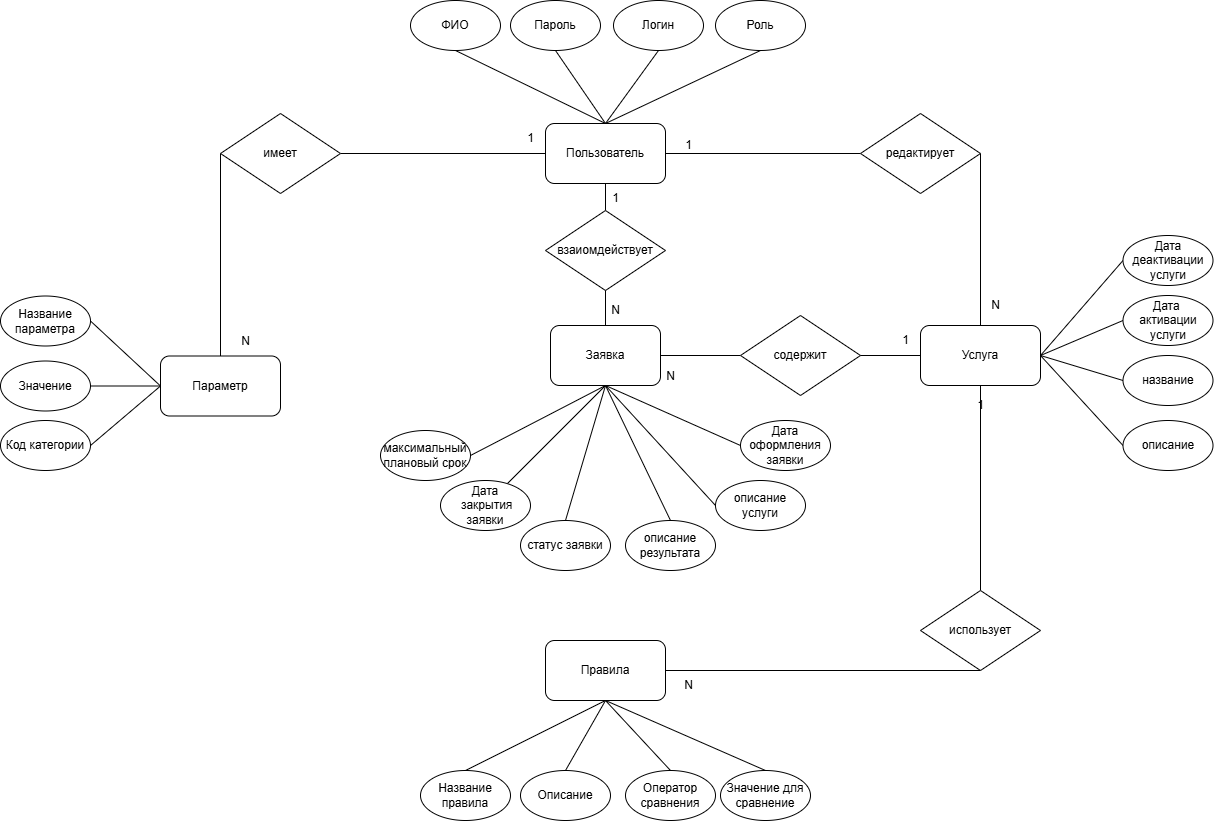

The diagram above was exported from draw.io. Its source (the exported page's mxGraphModel, read from the mxfile embedded in the PNG):
<mxGraphModel dx="2442" dy="803" grid="1" gridSize="10" guides="1" tooltips="1" connect="1" arrows="1" fold="1" page="1" pageScale="1" pageWidth="827" pageHeight="1169" math="0" shadow="0">
  <root>
    <mxCell id="0" />
    <mxCell id="1" parent="0" />
    <mxCell id="5dO7SVV1BCXDSjJWlUQ1-1" style="rounded=0;orthogonalLoop=1;jettySize=auto;html=1;exitX=1;exitY=0.5;exitDx=0;exitDy=0;entryX=0.5;entryY=0;entryDx=0;entryDy=0;endArrow=none;startFill=0;" parent="1" source="5dO7SVV1BCXDSjJWlUQ1-42" target="5dO7SVV1BCXDSjJWlUQ1-15" edge="1">
      <mxGeometry relative="1" as="geometry">
        <mxPoint x="500" y="230" as="targetPoint" />
      </mxGeometry>
    </mxCell>
    <mxCell id="5dO7SVV1BCXDSjJWlUQ1-2" style="rounded=0;orthogonalLoop=1;jettySize=auto;html=1;entryX=0.5;entryY=0;entryDx=0;entryDy=0;exitX=0;exitY=0.5;exitDx=0;exitDy=0;endArrow=none;startFill=0;" parent="1" source="5dO7SVV1BCXDSjJWlUQ1-48" target="5dO7SVV1BCXDSjJWlUQ1-20" edge="1">
      <mxGeometry relative="1" as="geometry">
        <mxPoint x="90" y="260" as="sourcePoint" />
      </mxGeometry>
    </mxCell>
    <mxCell id="5dO7SVV1BCXDSjJWlUQ1-3" style="rounded=0;orthogonalLoop=1;jettySize=auto;html=1;entryX=0.5;entryY=0;entryDx=0;entryDy=0;endArrow=none;startFill=0;" parent="1" source="5dO7SVV1BCXDSjJWlUQ1-4" target="5dO7SVV1BCXDSjJWlUQ1-56" edge="1">
      <mxGeometry relative="1" as="geometry" />
    </mxCell>
    <mxCell id="5dO7SVV1BCXDSjJWlUQ1-4" value="Пользователь" style="rounded=1;whiteSpace=wrap;html=1;" parent="1" vertex="1">
      <mxGeometry x="285" y="173" width="120" height="60" as="geometry" />
    </mxCell>
    <mxCell id="5dO7SVV1BCXDSjJWlUQ1-5" style="rounded=0;orthogonalLoop=1;jettySize=auto;html=1;entryX=0.5;entryY=0;entryDx=0;entryDy=0;endArrow=none;startFill=0;exitX=0.5;exitY=1;exitDx=0;exitDy=0;" parent="1" source="5dO7SVV1BCXDSjJWlUQ1-6" target="5dO7SVV1BCXDSjJWlUQ1-4" edge="1">
      <mxGeometry relative="1" as="geometry" />
    </mxCell>
    <mxCell id="5dO7SVV1BCXDSjJWlUQ1-6" value="ФИО" style="ellipse;whiteSpace=wrap;html=1;" parent="1" vertex="1">
      <mxGeometry x="150" y="50" width="90" height="50" as="geometry" />
    </mxCell>
    <mxCell id="5dO7SVV1BCXDSjJWlUQ1-7" value="Логин" style="ellipse;whiteSpace=wrap;html=1;" parent="1" vertex="1">
      <mxGeometry x="353" y="50" width="90" height="50" as="geometry" />
    </mxCell>
    <mxCell id="5dO7SVV1BCXDSjJWlUQ1-8" value="Пароль" style="ellipse;whiteSpace=wrap;html=1;" parent="1" vertex="1">
      <mxGeometry x="250" y="50" width="90" height="50" as="geometry" />
    </mxCell>
    <mxCell id="5dO7SVV1BCXDSjJWlUQ1-9" style="rounded=0;orthogonalLoop=1;jettySize=auto;html=1;entryX=0.5;entryY=0;entryDx=0;entryDy=0;endArrow=none;startFill=0;exitX=0.5;exitY=1;exitDx=0;exitDy=0;" parent="1" source="5dO7SVV1BCXDSjJWlUQ1-8" target="5dO7SVV1BCXDSjJWlUQ1-4" edge="1">
      <mxGeometry relative="1" as="geometry" />
    </mxCell>
    <mxCell id="5dO7SVV1BCXDSjJWlUQ1-10" style="rounded=0;orthogonalLoop=1;jettySize=auto;html=1;entryX=0.5;entryY=0;entryDx=0;entryDy=0;endArrow=none;startFill=0;exitX=0.5;exitY=1;exitDx=0;exitDy=0;" parent="1" source="5dO7SVV1BCXDSjJWlUQ1-7" target="5dO7SVV1BCXDSjJWlUQ1-4" edge="1">
      <mxGeometry relative="1" as="geometry" />
    </mxCell>
    <mxCell id="5dO7SVV1BCXDSjJWlUQ1-11" style="rounded=0;orthogonalLoop=1;jettySize=auto;html=1;entryX=0.5;entryY=0;entryDx=0;entryDy=0;endArrow=none;startFill=0;" parent="1" source="5dO7SVV1BCXDSjJWlUQ1-15" target="5dO7SVV1BCXDSjJWlUQ1-39" edge="1">
      <mxGeometry relative="1" as="geometry" />
    </mxCell>
    <mxCell id="5dO7SVV1BCXDSjJWlUQ1-100" style="rounded=0;orthogonalLoop=1;jettySize=auto;html=1;exitX=1;exitY=0.5;exitDx=0;exitDy=0;entryX=0;entryY=0.5;entryDx=0;entryDy=0;endArrow=none;startFill=0;" parent="1" source="5dO7SVV1BCXDSjJWlUQ1-15" target="5dO7SVV1BCXDSjJWlUQ1-33" edge="1">
      <mxGeometry relative="1" as="geometry" />
    </mxCell>
    <mxCell id="5dO7SVV1BCXDSjJWlUQ1-15" value="Услуга" style="rounded=1;whiteSpace=wrap;html=1;" parent="1" vertex="1">
      <mxGeometry x="660" y="375" width="120" height="60" as="geometry" />
    </mxCell>
    <mxCell id="5dO7SVV1BCXDSjJWlUQ1-16" style="rounded=0;orthogonalLoop=1;jettySize=auto;html=1;exitX=0;exitY=0.5;exitDx=0;exitDy=0;entryX=1;entryY=0.5;entryDx=0;entryDy=0;endArrow=none;startFill=0;" parent="1" source="5dO7SVV1BCXDSjJWlUQ1-20" target="5dO7SVV1BCXDSjJWlUQ1-45" edge="1">
      <mxGeometry relative="1" as="geometry" />
    </mxCell>
    <mxCell id="5dO7SVV1BCXDSjJWlUQ1-17" style="rounded=0;orthogonalLoop=1;jettySize=auto;html=1;exitX=0;exitY=0.5;exitDx=0;exitDy=0;entryX=1;entryY=0.5;entryDx=0;entryDy=0;endArrow=none;startFill=0;" parent="1" source="5dO7SVV1BCXDSjJWlUQ1-20" target="5dO7SVV1BCXDSjJWlUQ1-46" edge="1">
      <mxGeometry relative="1" as="geometry" />
    </mxCell>
    <mxCell id="5dO7SVV1BCXDSjJWlUQ1-20" value="Параметр" style="rounded=1;whiteSpace=wrap;html=1;" parent="1" vertex="1">
      <mxGeometry x="-100" y="405.5" width="120" height="60" as="geometry" />
    </mxCell>
    <mxCell id="5dO7SVV1BCXDSjJWlUQ1-21" style="rounded=0;orthogonalLoop=1;jettySize=auto;html=1;entryX=0.5;entryY=0;entryDx=0;entryDy=0;endArrow=none;startFill=0;exitX=0.5;exitY=1;exitDx=0;exitDy=0;" parent="1" source="5dO7SVV1BCXDSjJWlUQ1-22" target="5dO7SVV1BCXDSjJWlUQ1-4" edge="1">
      <mxGeometry relative="1" as="geometry" />
    </mxCell>
    <mxCell id="5dO7SVV1BCXDSjJWlUQ1-22" value="Роль" style="ellipse;whiteSpace=wrap;html=1;" parent="1" vertex="1">
      <mxGeometry x="455" y="50" width="90" height="50" as="geometry" />
    </mxCell>
    <mxCell id="5dO7SVV1BCXDSjJWlUQ1-23" style="rounded=0;orthogonalLoop=1;jettySize=auto;html=1;entryX=0.5;entryY=0;entryDx=0;entryDy=0;endArrow=none;startFill=0;exitX=0.5;exitY=1;exitDx=0;exitDy=0;" parent="1" source="5dO7SVV1BCXDSjJWlUQ1-26" target="5dO7SVV1BCXDSjJWlUQ1-28" edge="1">
      <mxGeometry relative="1" as="geometry" />
    </mxCell>
    <mxCell id="5dO7SVV1BCXDSjJWlUQ1-24" style="rounded=0;orthogonalLoop=1;jettySize=auto;html=1;entryX=0.5;entryY=0;entryDx=0;entryDy=0;endArrow=none;startFill=0;exitX=0.5;exitY=1;exitDx=0;exitDy=0;" parent="1" source="5dO7SVV1BCXDSjJWlUQ1-26" target="5dO7SVV1BCXDSjJWlUQ1-27" edge="1">
      <mxGeometry relative="1" as="geometry" />
    </mxCell>
    <mxCell id="5dO7SVV1BCXDSjJWlUQ1-25" style="rounded=0;orthogonalLoop=1;jettySize=auto;html=1;endArrow=none;startFill=0;exitX=0.5;exitY=1;exitDx=0;exitDy=0;entryX=0.5;entryY=0;entryDx=0;entryDy=0;" parent="1" source="5dO7SVV1BCXDSjJWlUQ1-26" target="5dO7SVV1BCXDSjJWlUQ1-29" edge="1">
      <mxGeometry relative="1" as="geometry">
        <mxPoint x="360" y="650" as="sourcePoint" />
        <mxPoint x="485" y="730" as="targetPoint" />
      </mxGeometry>
    </mxCell>
    <mxCell id="5dO7SVV1BCXDSjJWlUQ1-96" style="rounded=0;orthogonalLoop=1;jettySize=auto;html=1;exitX=1;exitY=0.5;exitDx=0;exitDy=0;entryX=0.5;entryY=1;entryDx=0;entryDy=0;endArrow=none;startFill=0;" parent="1" source="5dO7SVV1BCXDSjJWlUQ1-26" target="5dO7SVV1BCXDSjJWlUQ1-39" edge="1">
      <mxGeometry relative="1" as="geometry" />
    </mxCell>
    <mxCell id="5dO7SVV1BCXDSjJWlUQ1-26" value="Правила" style="rounded=1;whiteSpace=wrap;html=1;" parent="1" vertex="1">
      <mxGeometry x="285" y="690" width="120" height="60" as="geometry" />
    </mxCell>
    <mxCell id="5dO7SVV1BCXDSjJWlUQ1-27" value="Название правила" style="ellipse;whiteSpace=wrap;html=1;" parent="1" vertex="1">
      <mxGeometry x="160" y="820" width="90" height="50" as="geometry" />
    </mxCell>
    <mxCell id="5dO7SVV1BCXDSjJWlUQ1-28" value="Описание&lt;span style=&quot;color: rgba(0, 0, 0, 0); font-family: monospace; font-size: 0px; text-align: start; text-wrap-mode: nowrap;&quot;&gt;%3CmxGraphModel%3E%3Croot%3E%3CmxCell%20id%3D%220%22%2F%3E%3CmxCell%20id%3D%221%22%20parent%3D%220%22%2F%3E%3CmxCell%20id%3D%222%22%20value%3D%22%D0%9D%D0%B0%D0%B7%D0%B2%D0%B0%D0%BD%D0%B8%D0%B5%22%20style%3D%22ellipse%3BwhiteSpace%3Dwrap%3Bhtml%3D1%3B%22%20vertex%3D%221%22%20parent%3D%221%22%3E%3CmxGeometry%20x%3D%22290%22%20y%3D%22560%22%20width%3D%2290%22%20height%3D%2250%22%20as%3D%22geometry%22%2F%3E%3C%2FmxCell%3E%3C%2Froot%3E%3C%2FmxGraphModel%3E&lt;/span&gt;" style="ellipse;whiteSpace=wrap;html=1;" parent="1" vertex="1">
      <mxGeometry x="260" y="820" width="90" height="50" as="geometry" />
    </mxCell>
    <mxCell id="5dO7SVV1BCXDSjJWlUQ1-29" value="Оператор сравнения" style="ellipse;whiteSpace=wrap;html=1;" parent="1" vertex="1">
      <mxGeometry x="365" y="820" width="90" height="50" as="geometry" />
    </mxCell>
    <mxCell id="5dO7SVV1BCXDSjJWlUQ1-33" value="название" style="ellipse;whiteSpace=wrap;html=1;" parent="1" vertex="1">
      <mxGeometry x="862.5" y="405" width="90" height="50" as="geometry" />
    </mxCell>
    <mxCell id="5dO7SVV1BCXDSjJWlUQ1-34" style="rounded=0;orthogonalLoop=1;jettySize=auto;html=1;entryX=1;entryY=0.5;entryDx=0;entryDy=0;endArrow=none;startFill=0;exitX=0;exitY=0.5;exitDx=0;exitDy=0;" parent="1" source="5dO7SVV1BCXDSjJWlUQ1-35" target="5dO7SVV1BCXDSjJWlUQ1-15" edge="1">
      <mxGeometry relative="1" as="geometry" />
    </mxCell>
    <mxCell id="5dO7SVV1BCXDSjJWlUQ1-35" value="описание" style="ellipse;whiteSpace=wrap;html=1;" parent="1" vertex="1">
      <mxGeometry x="862.5" y="470" width="90" height="50" as="geometry" />
    </mxCell>
    <mxCell id="5dO7SVV1BCXDSjJWlUQ1-39" value="использует" style="rhombus;whiteSpace=wrap;html=1;" parent="1" vertex="1">
      <mxGeometry x="660" y="640" width="120" height="80" as="geometry" />
    </mxCell>
    <mxCell id="5dO7SVV1BCXDSjJWlUQ1-41" value="" style="rounded=0;orthogonalLoop=1;jettySize=auto;html=1;exitX=1;exitY=0.5;exitDx=0;exitDy=0;entryX=0;entryY=0.5;entryDx=0;entryDy=0;endArrow=none;startFill=0;" parent="1" source="5dO7SVV1BCXDSjJWlUQ1-4" target="5dO7SVV1BCXDSjJWlUQ1-42" edge="1">
      <mxGeometry relative="1" as="geometry">
        <mxPoint x="640" y="300" as="targetPoint" />
        <mxPoint x="440" y="200" as="sourcePoint" />
      </mxGeometry>
    </mxCell>
    <mxCell id="5dO7SVV1BCXDSjJWlUQ1-42" value="редактирует" style="rhombus;whiteSpace=wrap;html=1;" parent="1" vertex="1">
      <mxGeometry x="600" y="163" width="120" height="80" as="geometry" />
    </mxCell>
    <mxCell id="5dO7SVV1BCXDSjJWlUQ1-45" value="Название параметра" style="ellipse;whiteSpace=wrap;html=1;" parent="1" vertex="1">
      <mxGeometry x="-260" y="345.5" width="90" height="50" as="geometry" />
    </mxCell>
    <mxCell id="5dO7SVV1BCXDSjJWlUQ1-46" value="Значение" style="ellipse;whiteSpace=wrap;html=1;" parent="1" vertex="1">
      <mxGeometry x="-260" y="410.5" width="90" height="50" as="geometry" />
    </mxCell>
    <mxCell id="5dO7SVV1BCXDSjJWlUQ1-47" value="" style="rounded=0;orthogonalLoop=1;jettySize=auto;html=1;entryX=1;entryY=0.5;entryDx=0;entryDy=0;exitX=0;exitY=0.5;exitDx=0;exitDy=0;endArrow=none;startFill=0;" parent="1" source="5dO7SVV1BCXDSjJWlUQ1-4" target="5dO7SVV1BCXDSjJWlUQ1-48" edge="1">
      <mxGeometry relative="1" as="geometry">
        <mxPoint x="320" y="200" as="sourcePoint" />
        <mxPoint x="150" y="340" as="targetPoint" />
      </mxGeometry>
    </mxCell>
    <mxCell id="5dO7SVV1BCXDSjJWlUQ1-48" value="имеет" style="rhombus;whiteSpace=wrap;html=1;" parent="1" vertex="1">
      <mxGeometry x="-40" y="163" width="120" height="80" as="geometry" />
    </mxCell>
    <mxCell id="5dO7SVV1BCXDSjJWlUQ1-50" style="rounded=0;orthogonalLoop=1;jettySize=auto;html=1;entryX=0.5;entryY=0;entryDx=0;entryDy=0;endArrow=none;startFill=0;exitX=0.5;exitY=1;exitDx=0;exitDy=0;" parent="1" source="5dO7SVV1BCXDSjJWlUQ1-54" target="5dO7SVV1BCXDSjJWlUQ1-60" edge="1">
      <mxGeometry relative="1" as="geometry" />
    </mxCell>
    <mxCell id="5dO7SVV1BCXDSjJWlUQ1-51" style="rounded=0;orthogonalLoop=1;jettySize=auto;html=1;entryX=0.5;entryY=0;entryDx=0;entryDy=0;endArrow=none;startFill=0;exitX=0.5;exitY=1;exitDx=0;exitDy=0;" parent="1" source="5dO7SVV1BCXDSjJWlUQ1-54" target="5dO7SVV1BCXDSjJWlUQ1-61" edge="1">
      <mxGeometry relative="1" as="geometry">
        <mxPoint x="340" y="510.5" as="sourcePoint" />
        <Array as="points" />
      </mxGeometry>
    </mxCell>
    <mxCell id="5dO7SVV1BCXDSjJWlUQ1-52" style="rounded=0;orthogonalLoop=1;jettySize=auto;html=1;exitX=0.5;exitY=1;exitDx=0;exitDy=0;endArrow=none;startFill=0;entryX=0;entryY=0.5;entryDx=0;entryDy=0;" parent="1" source="5dO7SVV1BCXDSjJWlUQ1-54" target="5dO7SVV1BCXDSjJWlUQ1-62" edge="1">
      <mxGeometry relative="1" as="geometry">
        <Array as="points" />
      </mxGeometry>
    </mxCell>
    <mxCell id="5dO7SVV1BCXDSjJWlUQ1-97" style="rounded=0;orthogonalLoop=1;jettySize=auto;html=1;exitX=1;exitY=0.5;exitDx=0;exitDy=0;entryX=0;entryY=0.5;entryDx=0;entryDy=0;endArrow=none;startFill=0;" parent="1" source="5dO7SVV1BCXDSjJWlUQ1-54" target="5dO7SVV1BCXDSjJWlUQ1-57" edge="1">
      <mxGeometry relative="1" as="geometry" />
    </mxCell>
    <mxCell id="5dO7SVV1BCXDSjJWlUQ1-102" style="rounded=0;orthogonalLoop=1;jettySize=auto;html=1;exitX=0.5;exitY=1;exitDx=0;exitDy=0;entryX=0;entryY=0.5;entryDx=0;entryDy=0;endArrow=none;startFill=0;" parent="1" source="5dO7SVV1BCXDSjJWlUQ1-54" target="5dO7SVV1BCXDSjJWlUQ1-72" edge="1">
      <mxGeometry relative="1" as="geometry" />
    </mxCell>
    <mxCell id="5dO7SVV1BCXDSjJWlUQ1-54" value="Заявка" style="rounded=1;whiteSpace=wrap;html=1;" parent="1" vertex="1">
      <mxGeometry x="290" y="375" width="110" height="60" as="geometry" />
    </mxCell>
    <mxCell id="5dO7SVV1BCXDSjJWlUQ1-55" style="rounded=0;orthogonalLoop=1;jettySize=auto;html=1;entryX=0.5;entryY=0;entryDx=0;entryDy=0;exitX=0.5;exitY=1;exitDx=0;exitDy=0;endArrow=none;startFill=0;" parent="1" source="5dO7SVV1BCXDSjJWlUQ1-56" target="5dO7SVV1BCXDSjJWlUQ1-54" edge="1">
      <mxGeometry relative="1" as="geometry">
        <Array as="points" />
        <mxPoint x="345" y="365.5" as="sourcePoint" />
      </mxGeometry>
    </mxCell>
    <mxCell id="5dO7SVV1BCXDSjJWlUQ1-56" value="взаиомдействует" style="rhombus;whiteSpace=wrap;html=1;" parent="1" vertex="1">
      <mxGeometry x="285" y="260" width="120" height="80" as="geometry" />
    </mxCell>
    <mxCell id="5dO7SVV1BCXDSjJWlUQ1-57" value="содержит" style="rhombus;whiteSpace=wrap;html=1;" parent="1" vertex="1">
      <mxGeometry x="480" y="365" width="120" height="80" as="geometry" />
    </mxCell>
    <mxCell id="5dO7SVV1BCXDSjJWlUQ1-58" value="N" style="text;html=1;align=center;verticalAlign=middle;resizable=0;points=[];autosize=1;strokeColor=none;fillColor=none;" parent="1" vertex="1">
      <mxGeometry x="-30" y="375.5" width="30" height="30" as="geometry" />
    </mxCell>
    <mxCell id="5dO7SVV1BCXDSjJWlUQ1-59" style="rounded=0;orthogonalLoop=1;jettySize=auto;html=1;entryX=0;entryY=0.5;entryDx=0;entryDy=0;exitX=1;exitY=0.5;exitDx=0;exitDy=0;endArrow=none;startFill=0;" parent="1" source="5dO7SVV1BCXDSjJWlUQ1-57" target="5dO7SVV1BCXDSjJWlUQ1-15" edge="1">
      <mxGeometry relative="1" as="geometry" />
    </mxCell>
    <mxCell id="5dO7SVV1BCXDSjJWlUQ1-60" value="статус заявки" style="ellipse;whiteSpace=wrap;html=1;" parent="1" vertex="1">
      <mxGeometry x="260" y="570" width="90" height="50" as="geometry" />
    </mxCell>
    <mxCell id="5dO7SVV1BCXDSjJWlUQ1-61" value="описание результата" style="ellipse;whiteSpace=wrap;html=1;" parent="1" vertex="1">
      <mxGeometry x="365" y="570" width="90" height="50" as="geometry" />
    </mxCell>
    <mxCell id="5dO7SVV1BCXDSjJWlUQ1-62" value="описание услуги" style="ellipse;whiteSpace=wrap;html=1;" parent="1" vertex="1">
      <mxGeometry x="455" y="530" width="90" height="50" as="geometry" />
    </mxCell>
    <mxCell id="5dO7SVV1BCXDSjJWlUQ1-63" value="1" style="text;html=1;align=center;verticalAlign=middle;resizable=0;points=[];autosize=1;strokeColor=none;fillColor=none;" parent="1" vertex="1">
      <mxGeometry x="255" y="173" width="30" height="30" as="geometry" />
    </mxCell>
    <mxCell id="5dO7SVV1BCXDSjJWlUQ1-64" value="1" style="text;html=1;align=center;verticalAlign=middle;resizable=0;points=[];autosize=1;strokeColor=none;fillColor=none;" parent="1" vertex="1">
      <mxGeometry x="340" y="233" width="30" height="30" as="geometry" />
    </mxCell>
    <mxCell id="5dO7SVV1BCXDSjJWlUQ1-65" value="N" style="text;html=1;align=center;verticalAlign=middle;resizable=0;points=[];autosize=1;strokeColor=none;fillColor=none;" parent="1" vertex="1">
      <mxGeometry x="340" y="345" width="30" height="30" as="geometry" />
    </mxCell>
    <mxCell id="5dO7SVV1BCXDSjJWlUQ1-66" value="N" style="text;html=1;align=center;verticalAlign=middle;resizable=0;points=[];autosize=1;strokeColor=none;fillColor=none;" parent="1" vertex="1">
      <mxGeometry x="395" y="410.5" width="30" height="30" as="geometry" />
    </mxCell>
    <mxCell id="5dO7SVV1BCXDSjJWlUQ1-67" value="1" style="text;html=1;align=center;verticalAlign=middle;resizable=0;points=[];autosize=1;strokeColor=none;fillColor=none;" parent="1" vertex="1">
      <mxGeometry x="705" y="440" width="30" height="30" as="geometry" />
    </mxCell>
    <mxCell id="5dO7SVV1BCXDSjJWlUQ1-68" value="1" style="text;html=1;align=center;verticalAlign=middle;resizable=0;points=[];autosize=1;strokeColor=none;fillColor=none;" parent="1" vertex="1">
      <mxGeometry x="413" y="180" width="30" height="30" as="geometry" />
    </mxCell>
    <mxCell id="5dO7SVV1BCXDSjJWlUQ1-69" value="N" style="text;html=1;align=center;verticalAlign=middle;resizable=0;points=[];autosize=1;strokeColor=none;fillColor=none;" parent="1" vertex="1">
      <mxGeometry x="720" y="340" width="30" height="30" as="geometry" />
    </mxCell>
    <mxCell id="5dO7SVV1BCXDSjJWlUQ1-70" value="1" style="text;html=1;align=center;verticalAlign=middle;resizable=0;points=[];autosize=1;strokeColor=none;fillColor=none;" parent="1" vertex="1">
      <mxGeometry x="630" y="375" width="30" height="30" as="geometry" />
    </mxCell>
    <mxCell id="5dO7SVV1BCXDSjJWlUQ1-71" value="N" style="text;html=1;align=center;verticalAlign=middle;resizable=0;points=[];autosize=1;strokeColor=none;fillColor=none;" parent="1" vertex="1">
      <mxGeometry x="413" y="720" width="30" height="30" as="geometry" />
    </mxCell>
    <mxCell id="5dO7SVV1BCXDSjJWlUQ1-72" value="Дата оформления заявки" style="ellipse;whiteSpace=wrap;html=1;" parent="1" vertex="1">
      <mxGeometry x="480" y="470" width="90" height="50" as="geometry" />
    </mxCell>
    <mxCell id="5dO7SVV1BCXDSjJWlUQ1-73" style="rounded=0;orthogonalLoop=1;jettySize=auto;html=1;entryX=0.5;entryY=1;entryDx=0;entryDy=0;endArrow=none;startFill=0;" parent="1" source="5dO7SVV1BCXDSjJWlUQ1-74" target="5dO7SVV1BCXDSjJWlUQ1-54" edge="1">
      <mxGeometry relative="1" as="geometry" />
    </mxCell>
    <mxCell id="5dO7SVV1BCXDSjJWlUQ1-74" value="Дата&lt;div&gt;&amp;nbsp;закрытия заявки&lt;/div&gt;" style="ellipse;whiteSpace=wrap;html=1;" parent="1" vertex="1">
      <mxGeometry x="180" y="530" width="90" height="50" as="geometry" />
    </mxCell>
    <mxCell id="5dO7SVV1BCXDSjJWlUQ1-75" style="rounded=0;orthogonalLoop=1;jettySize=auto;html=1;entryX=1;entryY=0.5;entryDx=0;entryDy=0;endArrow=none;startFill=0;exitX=0;exitY=0.5;exitDx=0;exitDy=0;" parent="1" source="5dO7SVV1BCXDSjJWlUQ1-76" target="5dO7SVV1BCXDSjJWlUQ1-15" edge="1">
      <mxGeometry relative="1" as="geometry">
        <Array as="points" />
      </mxGeometry>
    </mxCell>
    <mxCell id="5dO7SVV1BCXDSjJWlUQ1-76" value="Дата деактивации услуги" style="ellipse;whiteSpace=wrap;html=1;" parent="1" vertex="1">
      <mxGeometry x="862.5" y="285" width="90" height="50" as="geometry" />
    </mxCell>
    <mxCell id="5dO7SVV1BCXDSjJWlUQ1-77" style="rounded=0;orthogonalLoop=1;jettySize=auto;html=1;entryX=1;entryY=0.5;entryDx=0;entryDy=0;endArrow=none;startFill=0;exitX=0;exitY=0.5;exitDx=0;exitDy=0;" parent="1" source="5dO7SVV1BCXDSjJWlUQ1-78" target="5dO7SVV1BCXDSjJWlUQ1-15" edge="1">
      <mxGeometry relative="1" as="geometry" />
    </mxCell>
    <mxCell id="5dO7SVV1BCXDSjJWlUQ1-78" value="Дата&amp;nbsp;&lt;div&gt;&lt;span style=&quot;background-color: transparent; color: light-dark(rgb(0, 0, 0), rgb(255, 255, 255));&quot;&gt;активации услуги&lt;/span&gt;&lt;/div&gt;" style="ellipse;whiteSpace=wrap;html=1;" parent="1" vertex="1">
      <mxGeometry x="862.5" y="345" width="90" height="50" as="geometry" />
    </mxCell>
    <mxCell id="5dO7SVV1BCXDSjJWlUQ1-92" style="rounded=0;orthogonalLoop=1;jettySize=auto;html=1;endArrow=none;startFill=0;exitX=1;exitY=0.5;exitDx=0;exitDy=0;" parent="1" source="5dO7SVV1BCXDSjJWlUQ1-81" edge="1">
      <mxGeometry relative="1" as="geometry">
        <mxPoint x="-100" y="435.5" as="targetPoint" />
      </mxGeometry>
    </mxCell>
    <mxCell id="5dO7SVV1BCXDSjJWlUQ1-81" value="Код категории" style="ellipse;whiteSpace=wrap;html=1;" parent="1" vertex="1">
      <mxGeometry x="-260" y="470" width="90" height="50" as="geometry" />
    </mxCell>
    <mxCell id="5dO7SVV1BCXDSjJWlUQ1-93" style="edgeStyle=orthogonalEdgeStyle;rounded=0;orthogonalLoop=1;jettySize=auto;html=1;exitX=0.5;exitY=1;exitDx=0;exitDy=0;" parent="1" source="5dO7SVV1BCXDSjJWlUQ1-46" target="5dO7SVV1BCXDSjJWlUQ1-46" edge="1">
      <mxGeometry relative="1" as="geometry" />
    </mxCell>
    <mxCell id="5dO7SVV1BCXDSjJWlUQ1-95" style="rounded=0;orthogonalLoop=1;jettySize=auto;html=1;entryX=0.5;entryY=1;entryDx=0;entryDy=0;endArrow=none;startFill=0;exitX=0.5;exitY=0;exitDx=0;exitDy=0;" parent="1" source="5dO7SVV1BCXDSjJWlUQ1-94" target="5dO7SVV1BCXDSjJWlUQ1-26" edge="1">
      <mxGeometry relative="1" as="geometry" />
    </mxCell>
    <mxCell id="5dO7SVV1BCXDSjJWlUQ1-94" value="Значение для сравнение" style="ellipse;whiteSpace=wrap;html=1;" parent="1" vertex="1">
      <mxGeometry x="460" y="820" width="90" height="50" as="geometry" />
    </mxCell>
    <mxCell id="5dO7SVV1BCXDSjJWlUQ1-101" style="rounded=0;orthogonalLoop=1;jettySize=auto;html=1;exitX=1;exitY=0.5;exitDx=0;exitDy=0;entryX=0.5;entryY=1;entryDx=0;entryDy=0;endArrow=none;startFill=0;" parent="1" source="5dO7SVV1BCXDSjJWlUQ1-98" target="5dO7SVV1BCXDSjJWlUQ1-54" edge="1">
      <mxGeometry relative="1" as="geometry" />
    </mxCell>
    <mxCell id="5dO7SVV1BCXDSjJWlUQ1-98" value="максимальный плановый срок" style="ellipse;whiteSpace=wrap;html=1;" parent="1" vertex="1">
      <mxGeometry x="120" y="480" width="90" height="50" as="geometry" />
    </mxCell>
    <mxCell id="5dO7SVV1BCXDSjJWlUQ1-99" style="edgeStyle=orthogonalEdgeStyle;rounded=0;orthogonalLoop=1;jettySize=auto;html=1;exitX=0.5;exitY=1;exitDx=0;exitDy=0;" parent="1" source="5dO7SVV1BCXDSjJWlUQ1-62" target="5dO7SVV1BCXDSjJWlUQ1-62" edge="1">
      <mxGeometry relative="1" as="geometry" />
    </mxCell>
  </root>
</mxGraphModel>